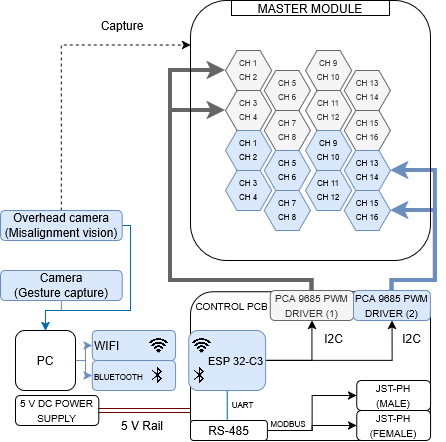

The diagram above was exported from draw.io. Its source (the exported page's mxGraphModel, read from the mxfile embedded in the PNG):
<mxGraphModel dx="1858" dy="946" grid="1" gridSize="10" guides="1" tooltips="1" connect="1" arrows="1" fold="1" page="1" pageScale="1" pageWidth="850" pageHeight="1100" math="0" shadow="0">
  <root>
    <mxCell id="0" />
    <mxCell id="1" parent="0" />
    <mxCell id="lzJU5MtvehfgRl5gDaym-66" edge="1" parent="1" source="lzJU5MtvehfgRl5gDaym-2" style="edgeStyle=orthogonalEdgeStyle;rounded=0;orthogonalLoop=1;jettySize=auto;html=1;entryX=0;entryY=0.5;entryDx=0;entryDy=0;strokeColor=#6c8ebf;fontColor=#FFFFFF;fillColor=#dae8fc;" target="lzJU5MtvehfgRl5gDaym-5">
      <mxGeometry relative="1" x="0.0104" as="geometry">
        <Array as="points">
          <mxPoint x="95" y="440" />
          <mxPoint x="95" y="425" />
        </Array>
      </mxGeometry>
    </mxCell>
    <mxCell id="lzJU5MtvehfgRl5gDaym-67" edge="1" parent="1" source="lzJU5MtvehfgRl5gDaym-2" style="edgeStyle=orthogonalEdgeStyle;rounded=0;orthogonalLoop=1;jettySize=auto;html=1;entryX=0;entryY=0.5;entryDx=0;entryDy=0;strokeColor=#6c8ebf;fontColor=#FFFFFF;fillColor=#dae8fc;" target="lzJU5MtvehfgRl5gDaym-65">
      <mxGeometry relative="1" as="geometry">
        <Array as="points">
          <mxPoint x="95" y="440" />
          <mxPoint x="95" y="455" />
        </Array>
      </mxGeometry>
    </mxCell>
    <mxCell id="lzJU5MtvehfgRl5gDaym-2" parent="1" style="rounded=1;whiteSpace=wrap;html=1;labelBackgroundColor=none;fillColor=none;roundedPerimeter=1;" value="PC" vertex="1">
      <mxGeometry height="60" width="60" x="25" y="410" as="geometry" />
    </mxCell>
    <mxCell id="lzJU5MtvehfgRl5gDaym-5" parent="1" style="rounded=1;whiteSpace=wrap;html=1;align=left;labelBackgroundColor=none;roundedPerimeter=1;fillColor=#dae8fc;strokeColor=#6c8ebf;" value="&lt;div align=&quot;left&quot;&gt;WIFI&lt;/div&gt;" vertex="1">
      <mxGeometry height="30" width="83.33" x="101.67" y="410" as="geometry" />
    </mxCell>
    <mxCell id="lzJU5MtvehfgRl5gDaym-6" parent="1" style="shape=image;verticalLabelPosition=bottom;labelBackgroundColor=none;verticalAlign=top;aspect=fixed;imageAspect=0;image=data:image/png,(base64 omitted: 19608 chars);fillColor=#5D7F99;strokeColor=#D0CEE2;fontColor=#1A1A1A;rounded=1;roundedPerimeter=1;" value="" vertex="1">
      <mxGeometry height="15" width="26.67" x="155" y="417.5" as="geometry" />
    </mxCell>
    <mxCell id="lzJU5MtvehfgRl5gDaym-8" parent="1" style="rounded=1;whiteSpace=wrap;html=1;fillColor=none;labelBackgroundColor=none;roundedPerimeter=1;align=right;" value="" vertex="1">
      <mxGeometry height="148.75" width="240" x="200" y="371.25" as="geometry" />
    </mxCell>
    <mxCell id="FKuwNGfQBl-eEvf7PlAl-10" edge="1" parent="1" source="lzJU5MtvehfgRl5gDaym-10" style="edgeStyle=orthogonalEdgeStyle;rounded=0;orthogonalLoop=1;jettySize=auto;html=1;shape=wire;dashed=1;endArrow=none;endFill=0;fillColor=#1ba1e2;strokeColor=#006EAF;exitX=0.5;exitY=1;exitDx=0;exitDy=0;" target="FKuwNGfQBl-eEvf7PlAl-6">
      <mxGeometry relative="1" x="0.0667" as="geometry">
        <Array as="points">
          <mxPoint x="240.4" y="500" />
          <mxPoint x="240.4" y="500" />
        </Array>
      </mxGeometry>
    </mxCell>
    <mxCell id="FKuwNGfQBl-eEvf7PlAl-23" edge="1" parent="1" source="lzJU5MtvehfgRl5gDaym-10" style="edgeStyle=orthogonalEdgeStyle;shape=filledEdge;rounded=0;orthogonalLoop=1;jettySize=auto;html=1;entryX=0.5;entryY=1;entryDx=0;entryDy=0;" target="lzJU5MtvehfgRl5gDaym-13">
      <mxGeometry relative="1" as="geometry" />
    </mxCell>
    <mxCell id="FKuwNGfQBl-eEvf7PlAl-24" edge="1" parent="1" source="lzJU5MtvehfgRl5gDaym-10" style="edgeStyle=orthogonalEdgeStyle;shape=filledEdge;rounded=0;orthogonalLoop=1;jettySize=auto;html=1;entryX=0.5;entryY=1;entryDx=0;entryDy=0;" target="lzJU5MtvehfgRl5gDaym-17">
      <mxGeometry relative="1" as="geometry" />
    </mxCell>
    <mxCell id="lzJU5MtvehfgRl5gDaym-10" parent="1" style="rounded=1;whiteSpace=wrap;html=1;strokeColor=#6c8ebf;fillColor=#dae8fc;align=right;labelBackgroundColor=none;roundedPerimeter=1;" value="&lt;div align=&quot;right&quot;&gt;&lt;font style=&quot;font-size: 11px;&quot;&gt;ESP 32-C3&lt;/font&gt;&lt;/div&gt;" vertex="1">
      <mxGeometry height="60" width="76.9" x="198.32999999999998" y="410" as="geometry" />
    </mxCell>
    <mxCell id="lzJU5MtvehfgRl5gDaym-11" parent="1" style="shape=image;verticalLabelPosition=bottom;labelBackgroundColor=none;verticalAlign=top;aspect=fixed;imageAspect=0;image=data:image/png,(base64 omitted: 19608 chars);fillColor=#5D7F99;strokeColor=#D0CEE2;fontColor=#1A1A1A;rounded=1;roundedPerimeter=1;" value="" vertex="1">
      <mxGeometry height="15" width="26.67" x="198.32999999999998" y="417.5" as="geometry" />
    </mxCell>
    <mxCell id="lzJU5MtvehfgRl5gDaym-61" edge="1" parent="1" source="lzJU5MtvehfgRl5gDaym-13" style="edgeStyle=orthogonalEdgeStyle;rounded=0;orthogonalLoop=1;jettySize=auto;html=1;entryX=0;entryY=0.5;entryDx=0;entryDy=0;strokeColor=#666666;fontColor=#FFFFFF;fillColor=#f5f5f5;strokeWidth=4;" target="lzJU5MtvehfgRl5gDaym-43">
      <mxGeometry relative="1" as="geometry">
        <Array as="points">
          <mxPoint x="321.5" y="360" />
          <mxPoint x="180" y="360" />
          <mxPoint x="180" y="190" />
        </Array>
      </mxGeometry>
    </mxCell>
    <mxCell id="lzJU5MtvehfgRl5gDaym-62" edge="1" parent="1" source="lzJU5MtvehfgRl5gDaym-13" style="edgeStyle=orthogonalEdgeStyle;rounded=0;orthogonalLoop=1;jettySize=auto;html=1;entryX=0;entryY=0.5;entryDx=0;entryDy=0;strokeColor=#666666;fontColor=#FFFFFF;fillColor=#f5f5f5;strokeWidth=4;" target="lzJU5MtvehfgRl5gDaym-21">
      <mxGeometry relative="1" as="geometry">
        <Array as="points">
          <mxPoint x="321.5" y="360" />
          <mxPoint x="180" y="360" />
          <mxPoint x="180" y="150" />
        </Array>
      </mxGeometry>
    </mxCell>
    <mxCell id="lzJU5MtvehfgRl5gDaym-13" parent="1" style="rounded=1;whiteSpace=wrap;html=1;strokeColor=#666666;fillColor=#f5f5f5;labelBackgroundColor=none;roundedPerimeter=1;fontColor=#333333;" value="&lt;font style=&quot;font-size: 10px;&quot;&gt;PCA 9685 PWM DRIVER (1)&lt;/font&gt;" vertex="1">
      <mxGeometry height="30" width="83.33" x="279.77" y="370" as="geometry" />
    </mxCell>
    <mxCell id="lzJU5MtvehfgRl5gDaym-59" edge="1" parent="1" source="lzJU5MtvehfgRl5gDaym-17" style="edgeStyle=orthogonalEdgeStyle;rounded=0;orthogonalLoop=1;jettySize=auto;html=1;strokeColor=#6c8ebf;fontColor=#FFFFFF;entryX=1;entryY=0.5;entryDx=0;entryDy=0;fillColor=#dae8fc;strokeWidth=4;" target="lzJU5MtvehfgRl5gDaym-56">
      <mxGeometry relative="1" as="geometry">
        <Array as="points">
          <mxPoint x="445" y="360" />
          <mxPoint x="445" y="250" />
        </Array>
        <mxPoint x="470" y="270" as="targetPoint" />
      </mxGeometry>
    </mxCell>
    <mxCell id="lzJU5MtvehfgRl5gDaym-60" edge="1" parent="1" source="lzJU5MtvehfgRl5gDaym-17" style="edgeStyle=orthogonalEdgeStyle;rounded=0;orthogonalLoop=1;jettySize=auto;html=1;entryX=1;entryY=0.5;entryDx=0;entryDy=0;strokeColor=#6c8ebf;fontColor=#FFFFFF;fillColor=#dae8fc;strokeWidth=4;" target="lzJU5MtvehfgRl5gDaym-57">
      <mxGeometry relative="1" as="geometry">
        <Array as="points">
          <mxPoint x="445" y="360" />
          <mxPoint x="445" y="290" />
        </Array>
      </mxGeometry>
    </mxCell>
    <mxCell id="lzJU5MtvehfgRl5gDaym-17" parent="1" style="rounded=1;whiteSpace=wrap;html=1;strokeColor=#6c8ebf;fillColor=#dae8fc;labelBackgroundColor=none;roundedPerimeter=1;" value="&lt;font style=&quot;font-size: 10px;&quot;&gt;PCA 9685 PWM DRIVER (2)&lt;/font&gt;" vertex="1">
      <mxGeometry height="30" width="76.9" x="363.1" y="370" as="geometry" />
    </mxCell>
    <mxCell id="lzJU5MtvehfgRl5gDaym-18" parent="1" style="rounded=1;whiteSpace=wrap;html=1;labelBackgroundColor=none;roundedPerimeter=1;" value="&lt;font style=&quot;font-size: 10px;&quot;&gt;JST-PH&lt;br&gt;&lt;font&gt;(MALE)&lt;/font&gt;&lt;/font&gt;" vertex="1">
      <mxGeometry height="30" width="73.81" x="366.19" y="460" as="geometry" />
    </mxCell>
    <mxCell id="lzJU5MtvehfgRl5gDaym-20" parent="1" style="rounded=1;whiteSpace=wrap;html=1;fillColor=none;roundedPerimeter=1;" value="" vertex="1">
      <mxGeometry height="260" width="240" x="200" y="80" as="geometry" />
    </mxCell>
    <mxCell id="lzJU5MtvehfgRl5gDaym-21" parent="1" style="shape=hexagon;perimeter=hexagonPerimeter2;whiteSpace=wrap;html=1;shapeInside=1;aspect=fixed;rounded=0;fillColor=#f5f5f5;strokeColor=#666666;fontColor=#333333;" value="&lt;font style=&quot;font-size: 8px;&quot;&gt;CH 1&lt;br&gt;CH 2&lt;/font&gt;" vertex="1">
      <mxGeometry height="40" width="46.19" x="235.00000000000003" y="130" as="geometry" />
    </mxCell>
    <mxCell id="lzJU5MtvehfgRl5gDaym-42" parent="1" style="rounded=0;whiteSpace=wrap;html=1;" value="MASTER MODULE" vertex="1">
      <mxGeometry height="15" width="158" x="241" y="80" as="geometry" />
    </mxCell>
    <mxCell id="lzJU5MtvehfgRl5gDaym-43" parent="1" style="shape=hexagon;perimeter=hexagonPerimeter2;whiteSpace=wrap;html=1;shapeInside=1;aspect=fixed;rounded=0;fillColor=#f5f5f5;strokeColor=#666666;fontColor=#333333;" value="&lt;font style=&quot;font-size: 8px;&quot;&gt;CH 3&lt;br&gt;CH 4&lt;/font&gt;" vertex="1">
      <mxGeometry height="40" width="46.19" x="235" y="170" as="geometry" />
    </mxCell>
    <mxCell id="lzJU5MtvehfgRl5gDaym-44" parent="1" style="shape=hexagon;perimeter=hexagonPerimeter2;whiteSpace=wrap;html=1;shapeInside=1;aspect=fixed;rounded=0;fillColor=#f5f5f5;strokeColor=#666666;fontColor=#333333;" value="&lt;font style=&quot;font-size: 8px;&quot;&gt;CH 5&lt;br&gt;CH 6&lt;/font&gt;" vertex="1">
      <mxGeometry height="40" width="46.19" x="273.81" y="150" as="geometry" />
    </mxCell>
    <mxCell id="lzJU5MtvehfgRl5gDaym-45" parent="1" style="shape=hexagon;perimeter=hexagonPerimeter2;whiteSpace=wrap;html=1;shapeInside=1;aspect=fixed;rounded=0;fillColor=#f5f5f5;strokeColor=#666666;fontColor=#333333;" value="&lt;font style=&quot;font-size: 8px;&quot;&gt;CH 7&lt;br&gt;CH 8&lt;/font&gt;" vertex="1">
      <mxGeometry height="40" width="46.19" x="273.81" y="190" as="geometry" />
    </mxCell>
    <mxCell id="lzJU5MtvehfgRl5gDaym-46" parent="1" style="shape=hexagon;perimeter=hexagonPerimeter2;whiteSpace=wrap;html=1;shapeInside=1;aspect=fixed;rounded=0;fillColor=#f5f5f5;strokeColor=#666666;fontColor=#333333;" value="&lt;font style=&quot;font-size: 8px;&quot;&gt;CH 9&lt;br&gt;CH 10&lt;/font&gt;" vertex="1">
      <mxGeometry height="40" width="46.19" x="315" y="130" as="geometry" />
    </mxCell>
    <mxCell id="lzJU5MtvehfgRl5gDaym-47" parent="1" style="shape=hexagon;perimeter=hexagonPerimeter2;whiteSpace=wrap;html=1;shapeInside=1;aspect=fixed;rounded=0;fillColor=#f5f5f5;strokeColor=#666666;fontColor=#333333;" value="&lt;font style=&quot;font-size: 8px;&quot;&gt;CH 11&lt;br&gt;CH 12&lt;/font&gt;" vertex="1">
      <mxGeometry height="40" width="46.19" x="315" y="170" as="geometry" />
    </mxCell>
    <mxCell id="lzJU5MtvehfgRl5gDaym-48" parent="1" style="shape=hexagon;perimeter=hexagonPerimeter2;whiteSpace=wrap;html=1;shapeInside=1;aspect=fixed;rounded=0;fillColor=#f5f5f5;strokeColor=#666666;fontColor=#333333;" value="&lt;font style=&quot;font-size: 8px;&quot;&gt;CH 13&lt;br&gt;CH 14&lt;/font&gt;" vertex="1">
      <mxGeometry height="40" width="46.19" x="353.81" y="150" as="geometry" />
    </mxCell>
    <mxCell id="lzJU5MtvehfgRl5gDaym-49" parent="1" style="shape=hexagon;perimeter=hexagonPerimeter2;whiteSpace=wrap;html=1;shapeInside=1;aspect=fixed;rounded=0;fillColor=#f5f5f5;strokeColor=#666666;fontColor=#333333;" value="&lt;font style=&quot;font-size: 8px;&quot;&gt;CH 15&lt;br&gt;CH 16&lt;/font&gt;" vertex="1">
      <mxGeometry height="40" width="46.19" x="353.81" y="190" as="geometry" />
    </mxCell>
    <mxCell id="lzJU5MtvehfgRl5gDaym-50" parent="1" style="shape=hexagon;perimeter=hexagonPerimeter2;whiteSpace=wrap;html=1;shapeInside=1;aspect=fixed;rounded=0;fillColor=#dae8fc;strokeColor=#6c8ebf;" value="&lt;font style=&quot;font-size: 8px;&quot;&gt;CH 1&lt;br&gt;CH 2&lt;/font&gt;" vertex="1">
      <mxGeometry height="40" width="46.19" x="235" y="210" as="geometry" />
    </mxCell>
    <mxCell id="lzJU5MtvehfgRl5gDaym-51" parent="1" style="shape=hexagon;perimeter=hexagonPerimeter2;whiteSpace=wrap;html=1;shapeInside=1;aspect=fixed;rounded=0;fillColor=#dae8fc;strokeColor=#6c8ebf;" value="&lt;font style=&quot;font-size: 8px;&quot;&gt;CH 3&lt;br&gt;CH 4&lt;/font&gt;" vertex="1">
      <mxGeometry height="40" width="46.19" x="235" y="250" as="geometry" />
    </mxCell>
    <mxCell id="lzJU5MtvehfgRl5gDaym-52" parent="1" style="shape=hexagon;perimeter=hexagonPerimeter2;whiteSpace=wrap;html=1;shapeInside=1;aspect=fixed;rounded=0;fillColor=#dae8fc;strokeColor=#6c8ebf;" value="&lt;font style=&quot;font-size: 8px;&quot;&gt;CH 5&lt;br&gt;CH 6&lt;/font&gt;" vertex="1">
      <mxGeometry height="40" width="46.19" x="273.80999999999995" y="230" as="geometry" />
    </mxCell>
    <mxCell id="lzJU5MtvehfgRl5gDaym-53" parent="1" style="shape=hexagon;perimeter=hexagonPerimeter2;whiteSpace=wrap;html=1;shapeInside=1;aspect=fixed;rounded=0;fillColor=#dae8fc;strokeColor=#6c8ebf;" value="&lt;font style=&quot;font-size: 8px;&quot;&gt;CH 7&lt;br&gt;CH 8&lt;/font&gt;" vertex="1">
      <mxGeometry height="40" width="46.19" x="273.80999999999995" y="270" as="geometry" />
    </mxCell>
    <mxCell id="lzJU5MtvehfgRl5gDaym-54" parent="1" style="shape=hexagon;perimeter=hexagonPerimeter2;whiteSpace=wrap;html=1;shapeInside=1;aspect=fixed;rounded=0;fillColor=#dae8fc;strokeColor=#6c8ebf;" value="&lt;font style=&quot;font-size: 8px;&quot;&gt;CH 9&lt;br&gt;CH 10&lt;/font&gt;" vertex="1">
      <mxGeometry height="40" width="46.19" x="315" y="210" as="geometry" />
    </mxCell>
    <mxCell id="lzJU5MtvehfgRl5gDaym-55" parent="1" style="shape=hexagon;perimeter=hexagonPerimeter2;whiteSpace=wrap;html=1;shapeInside=1;aspect=fixed;rounded=0;fillColor=#dae8fc;strokeColor=#6c8ebf;" value="&lt;font style=&quot;font-size: 8px;&quot;&gt;CH 11&lt;br&gt;CH 12&lt;/font&gt;" vertex="1">
      <mxGeometry height="40" width="46.19" x="315" y="250" as="geometry" />
    </mxCell>
    <mxCell id="lzJU5MtvehfgRl5gDaym-56" parent="1" style="shape=hexagon;perimeter=hexagonPerimeter2;whiteSpace=wrap;html=1;shapeInside=1;aspect=fixed;rounded=0;fillColor=#dae8fc;strokeColor=#6c8ebf;" value="&lt;font style=&quot;font-size: 8px;&quot;&gt;CH 13&lt;br&gt;CH 14&lt;/font&gt;" vertex="1">
      <mxGeometry height="40" width="46.19" x="353.80999999999995" y="230" as="geometry" />
    </mxCell>
    <mxCell id="lzJU5MtvehfgRl5gDaym-57" parent="1" style="shape=hexagon;perimeter=hexagonPerimeter2;whiteSpace=wrap;html=1;shapeInside=1;aspect=fixed;rounded=0;fillColor=#dae8fc;strokeColor=#6c8ebf;" value="&lt;font style=&quot;font-size: 8px;&quot;&gt;CH 15&lt;br&gt;CH 16&lt;/font&gt;" vertex="1">
      <mxGeometry height="40" width="46.19" x="353.80999999999995" y="270" as="geometry" />
    </mxCell>
    <mxCell id="lzJU5MtvehfgRl5gDaym-64" edge="1" parent="1" source="lzJU5MtvehfgRl5gDaym-63" style="edgeStyle=orthogonalEdgeStyle;rounded=0;orthogonalLoop=1;jettySize=auto;html=1;strokeColor=light-dark(#6c8ebf, #6c8ebf);fontColor=#FFFFFF;fillColor=#dae8fc;" target="lzJU5MtvehfgRl5gDaym-2" value="">
      <mxGeometry relative="1" as="geometry">
        <Array as="points">
          <mxPoint x="70.9" y="390" />
          <mxPoint x="55" y="390" />
        </Array>
      </mxGeometry>
    </mxCell>
    <mxCell id="lzJU5MtvehfgRl5gDaym-63" parent="1" style="rounded=1;whiteSpace=wrap;html=1;roundedPerimeter=1;fillColor=#dae8fc;strokeColor=#6c8ebf;" value="&lt;div&gt;Camera&lt;/div&gt;&lt;div&gt;(Gesture capture)&lt;/div&gt;" vertex="1">
      <mxGeometry height="30" width="121.67" x="10" y="350" as="geometry" />
    </mxCell>
    <mxCell id="lzJU5MtvehfgRl5gDaym-65" parent="1" style="rounded=1;whiteSpace=wrap;html=1;align=left;labelBackgroundColor=none;roundedPerimeter=1;fillColor=#dae8fc;strokeColor=#6c8ebf;" value="&lt;font style=&quot;font-size: 8px;&quot;&gt;BLUETOOTH&lt;/font&gt;" vertex="1">
      <mxGeometry height="30" width="83.33" x="101.67" y="440" as="geometry" />
    </mxCell>
    <mxCell id="lzJU5MtvehfgRl5gDaym-70" parent="1" style="shape=image;verticalLabelPosition=bottom;labelBackgroundColor=default;verticalAlign=top;aspect=fixed;imageAspect=0;image=data:image/png,(base64 omitted: 4328 chars);" value="" vertex="1">
      <mxGeometry height="20" width="20" x="158.33" y="445" as="geometry" />
    </mxCell>
    <mxCell id="lzJU5MtvehfgRl5gDaym-71" parent="1" style="shape=image;verticalLabelPosition=bottom;labelBackgroundColor=default;verticalAlign=top;aspect=fixed;imageAspect=0;image=data:image/png,(base64 omitted: 4328 chars);" value="" vertex="1">
      <mxGeometry height="20" width="20" x="200" y="445" as="geometry" />
    </mxCell>
    <mxCell id="FKuwNGfQBl-eEvf7PlAl-1" parent="1" style="rounded=1;whiteSpace=wrap;html=1;labelBackgroundColor=none;roundedPerimeter=1;" value="&lt;font style=&quot;font-size: 10px;&quot;&gt;JST-PH&lt;br&gt;&lt;font&gt;(FEMALE)&lt;/font&gt;&lt;/font&gt;" vertex="1">
      <mxGeometry height="30" width="73.81" x="366.19" y="490" as="geometry" />
    </mxCell>
    <mxCell id="FKuwNGfQBl-eEvf7PlAl-17" edge="1" parent="1" source="FKuwNGfQBl-eEvf7PlAl-2" style="edgeStyle=orthogonalEdgeStyle;shape=link;rounded=0;orthogonalLoop=1;jettySize=auto;html=1;entryX=0;entryY=0.798;entryDx=0;entryDy=0;fillColor=#a20025;strokeColor=#6F0000;" target="lzJU5MtvehfgRl5gDaym-8">
      <mxGeometry relative="1" x="0.0023" as="geometry" />
    </mxCell>
    <mxCell id="FKuwNGfQBl-eEvf7PlAl-2" parent="1" style="rounded=1;whiteSpace=wrap;html=1;labelBackgroundColor=none;fillColor=none;roundedPerimeter=1;" value="&lt;font style=&quot;font-size: 10px;&quot;&gt;5 V DC POWER SUPPLY&lt;/font&gt;" vertex="1">
      <mxGeometry height="30" width="83.33" x="25" y="475" as="geometry" />
    </mxCell>
    <mxCell id="FKuwNGfQBl-eEvf7PlAl-5" parent="1" style="text;html=1;whiteSpace=wrap;strokeColor=none;fillColor=none;align=center;verticalAlign=middle;rounded=0;" value="5 V Rail" vertex="1">
      <mxGeometry height="30" width="60" x="121.66999999999996" y="490" as="geometry" />
    </mxCell>
    <mxCell id="FKuwNGfQBl-eEvf7PlAl-11" edge="1" parent="1" source="FKuwNGfQBl-eEvf7PlAl-6" style="edgeStyle=orthogonalEdgeStyle;rounded=0;orthogonalLoop=1;jettySize=auto;html=1;entryX=0;entryY=0.5;entryDx=0;entryDy=0;" target="lzJU5MtvehfgRl5gDaym-18">
      <mxGeometry relative="1" as="geometry" />
    </mxCell>
    <mxCell id="FKuwNGfQBl-eEvf7PlAl-12" edge="1" parent="1" source="FKuwNGfQBl-eEvf7PlAl-6" style="edgeStyle=orthogonalEdgeStyle;rounded=0;orthogonalLoop=1;jettySize=auto;html=1;" target="FKuwNGfQBl-eEvf7PlAl-1">
      <mxGeometry relative="1" as="geometry" />
    </mxCell>
    <mxCell id="FKuwNGfQBl-eEvf7PlAl-6" parent="1" style="rounded=1;whiteSpace=wrap;html=1;roundedPerimeter=1;" value="RS-485" vertex="1">
      <mxGeometry height="20" width="76.9" x="200" y="500" as="geometry" />
    </mxCell>
    <mxCell id="FKuwNGfQBl-eEvf7PlAl-13" parent="1" style="text;html=1;whiteSpace=wrap;strokeColor=none;fillColor=none;align=center;verticalAlign=middle;rounded=0;" value="&lt;font style=&quot;font-size: 8px;&quot;&gt;UART&lt;/font&gt;" vertex="1">
      <mxGeometry height="15" width="45" x="230.23" y="475" as="geometry" />
    </mxCell>
    <mxCell id="FKuwNGfQBl-eEvf7PlAl-25" parent="1" style="text;html=1;whiteSpace=wrap;strokeColor=none;fillColor=none;align=center;verticalAlign=middle;rounded=0;" value="I2C" vertex="1">
      <mxGeometry height="15" width="45" x="321.19" y="410" as="geometry" />
    </mxCell>
    <mxCell id="FKuwNGfQBl-eEvf7PlAl-26" parent="1" style="text;html=1;whiteSpace=wrap;strokeColor=none;fillColor=none;align=center;verticalAlign=middle;rounded=0;" value="I2C" vertex="1">
      <mxGeometry height="15" width="45" x="399" y="410" as="geometry" />
    </mxCell>
    <mxCell id="FKuwNGfQBl-eEvf7PlAl-27" parent="1" style="text;html=1;whiteSpace=wrap;strokeColor=none;fillColor=none;align=center;verticalAlign=middle;rounded=0;fontSize=10;" value="&lt;font style=&quot;font-size: 8px;&quot;&gt;MODBUS&lt;/font&gt;" vertex="1">
      <mxGeometry height="15" width="46.19" x="275" y="495" as="geometry" />
    </mxCell>
    <mxCell id="FKuwNGfQBl-eEvf7PlAl-32" parent="1" style="text;html=1;whiteSpace=wrap;strokeColor=none;fillColor=none;align=center;verticalAlign=middle;rounded=0;" value="&lt;font style=&quot;font-size: 10px;&quot;&gt;CONTROL PCB&lt;/font&gt;" vertex="1">
      <mxGeometry height="15" width="76.9" x="202.87" y="377.5" as="geometry" />
    </mxCell>
    <mxCell id="FKuwNGfQBl-eEvf7PlAl-34" edge="1" parent="1" source="FKuwNGfQBl-eEvf7PlAl-33" style="edgeStyle=orthogonalEdgeStyle;shape=filledEdge;rounded=0;orthogonalLoop=1;jettySize=auto;html=1;entryX=-0.002;entryY=0.17;entryDx=0;entryDy=0;dashed=1;exitX=0.5;exitY=0;exitDx=0;exitDy=0;" target="lzJU5MtvehfgRl5gDaym-20">
      <mxGeometry relative="1" x="0.0127" as="geometry" />
    </mxCell>
    <mxCell id="FKuwNGfQBl-eEvf7PlAl-36" edge="1" parent="1" source="FKuwNGfQBl-eEvf7PlAl-33" style="edgeStyle=orthogonalEdgeStyle;rounded=0;orthogonalLoop=1;jettySize=auto;html=1;entryX=0.5;entryY=0;entryDx=0;entryDy=0;fillColor=#1ba1e2;strokeColor=light-dark(#006EAF, #6c8ebf);" target="lzJU5MtvehfgRl5gDaym-2">
      <mxGeometry relative="1" x="0.4665" as="geometry">
        <Array as="points">
          <mxPoint x="140" y="305" />
          <mxPoint x="140" y="390" />
          <mxPoint x="55" y="390" />
        </Array>
      </mxGeometry>
    </mxCell>
    <mxCell id="FKuwNGfQBl-eEvf7PlAl-33" parent="1" style="rounded=1;whiteSpace=wrap;html=1;roundedPerimeter=1;fillColor=#dae8fc;strokeColor=#6c8ebf;" value="Overhead camera&lt;br&gt;&lt;div&gt;(Misalignment vision)&lt;/div&gt;" vertex="1">
      <mxGeometry height="30" width="121.67" x="10" y="290" as="geometry" />
    </mxCell>
    <mxCell id="FKuwNGfQBl-eEvf7PlAl-37" parent="1" style="text;html=1;whiteSpace=wrap;strokeColor=none;fillColor=none;align=center;verticalAlign=middle;rounded=0;" value="Capture" vertex="1">
      <mxGeometry height="30" width="60" x="101.67" y="90" as="geometry" />
    </mxCell>
  </root>
</mxGraphModel>